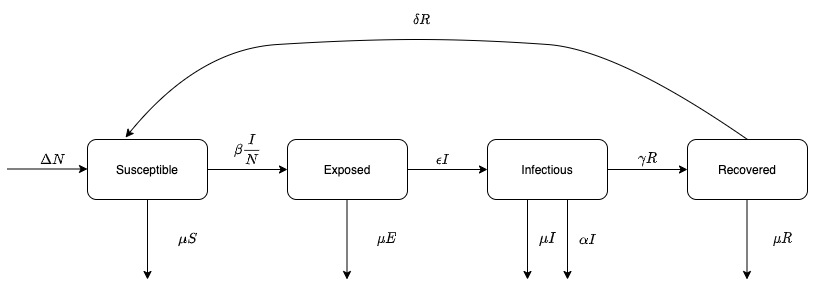

The diagram above was exported from draw.io. Its source (the exported page's mxGraphModel, read from the mxfile embedded in the PNG):
<mxGraphModel dx="2125" dy="776" grid="1" gridSize="10" guides="1" tooltips="1" connect="1" arrows="1" fold="1" page="1" pageScale="1" pageWidth="827" pageHeight="1169" math="1" shadow="0">
  <root>
    <mxCell id="WIyWlLk6GJQsqaUBKTNV-0" />
    <mxCell id="WIyWlLk6GJQsqaUBKTNV-1" parent="WIyWlLk6GJQsqaUBKTNV-0" />
    <mxCell id="AXRZE4zljNiXzdZ7z8lm-0" value="Susceptible" style="rounded=1;whiteSpace=wrap;html=1;" vertex="1" parent="WIyWlLk6GJQsqaUBKTNV-1">
      <mxGeometry x="80" y="280" width="120" height="60" as="geometry" />
    </mxCell>
    <mxCell id="AXRZE4zljNiXzdZ7z8lm-1" value="Exposed" style="rounded=1;whiteSpace=wrap;html=1;" vertex="1" parent="WIyWlLk6GJQsqaUBKTNV-1">
      <mxGeometry x="280" y="280" width="120" height="60" as="geometry" />
    </mxCell>
    <mxCell id="AXRZE4zljNiXzdZ7z8lm-2" value="Infectious" style="rounded=1;whiteSpace=wrap;html=1;" vertex="1" parent="WIyWlLk6GJQsqaUBKTNV-1">
      <mxGeometry x="480" y="280" width="120" height="60" as="geometry" />
    </mxCell>
    <mxCell id="AXRZE4zljNiXzdZ7z8lm-3" value="Recovered" style="rounded=1;whiteSpace=wrap;html=1;" vertex="1" parent="WIyWlLk6GJQsqaUBKTNV-1">
      <mxGeometry x="680" y="280" width="120" height="60" as="geometry" />
    </mxCell>
    <mxCell id="AXRZE4zljNiXzdZ7z8lm-4" value="" style="endArrow=classic;html=1;entryX=0;entryY=0.5;entryDx=0;entryDy=0;exitX=1;exitY=0.5;exitDx=0;exitDy=0;" edge="1" parent="WIyWlLk6GJQsqaUBKTNV-1" source="AXRZE4zljNiXzdZ7z8lm-0" target="AXRZE4zljNiXzdZ7z8lm-1">
      <mxGeometry width="50" height="50" relative="1" as="geometry">
        <mxPoint x="240" y="310" as="sourcePoint" />
        <mxPoint x="290" y="260" as="targetPoint" />
      </mxGeometry>
    </mxCell>
    <mxCell id="AXRZE4zljNiXzdZ7z8lm-5" value="" style="endArrow=classic;html=1;entryX=0;entryY=0.5;entryDx=0;entryDy=0;exitX=1;exitY=0.5;exitDx=0;exitDy=0;" edge="1" parent="WIyWlLk6GJQsqaUBKTNV-1" source="AXRZE4zljNiXzdZ7z8lm-1" target="AXRZE4zljNiXzdZ7z8lm-2">
      <mxGeometry width="50" height="50" relative="1" as="geometry">
        <mxPoint x="400" y="309.5" as="sourcePoint" />
        <mxPoint x="440" y="309.5" as="targetPoint" />
      </mxGeometry>
    </mxCell>
    <mxCell id="AXRZE4zljNiXzdZ7z8lm-6" value="" style="endArrow=classic;html=1;entryX=0;entryY=0.5;entryDx=0;entryDy=0;exitX=1;exitY=0.5;exitDx=0;exitDy=0;" edge="1" parent="WIyWlLk6GJQsqaUBKTNV-1" source="AXRZE4zljNiXzdZ7z8lm-2" target="AXRZE4zljNiXzdZ7z8lm-3">
      <mxGeometry width="50" height="50" relative="1" as="geometry">
        <mxPoint x="610" y="310" as="sourcePoint" />
        <mxPoint x="600" y="309.5" as="targetPoint" />
      </mxGeometry>
    </mxCell>
    <mxCell id="AXRZE4zljNiXzdZ7z8lm-7" value="" style="curved=1;endArrow=classic;html=1;exitX=0.5;exitY=0;exitDx=0;exitDy=0;entryX=0.317;entryY=-0.033;entryDx=0;entryDy=0;entryPerimeter=0;" edge="1" parent="WIyWlLk6GJQsqaUBKTNV-1" source="AXRZE4zljNiXzdZ7z8lm-3" target="AXRZE4zljNiXzdZ7z8lm-0">
      <mxGeometry width="50" height="50" relative="1" as="geometry">
        <mxPoint x="390" y="420" as="sourcePoint" />
        <mxPoint x="440" y="370" as="targetPoint" />
        <Array as="points">
          <mxPoint x="610" y="190" />
          <mxPoint x="470" y="180" />
          <mxPoint x="350" y="180" />
          <mxPoint x="190" y="190" />
        </Array>
      </mxGeometry>
    </mxCell>
    <mxCell id="AXRZE4zljNiXzdZ7z8lm-14" value="$$\beta \frac{I}{N}$$" style="text;html=1;align=center;verticalAlign=middle;resizable=0;points=[];autosize=1;" vertex="1" parent="WIyWlLk6GJQsqaUBKTNV-1">
      <mxGeometry x="180" y="280" width="120" height="20" as="geometry" />
    </mxCell>
    <mxCell id="AXRZE4zljNiXzdZ7z8lm-16" value="$$\epsilon I$$" style="text;html=1;align=center;verticalAlign=middle;resizable=0;points=[];autosize=1;" vertex="1" parent="WIyWlLk6GJQsqaUBKTNV-1">
      <mxGeometry x="390" y="290" width="90" height="20" as="geometry" />
    </mxCell>
    <mxCell id="AXRZE4zljNiXzdZ7z8lm-17" value="$$\gamma R$$" style="text;html=1;align=center;verticalAlign=middle;resizable=0;points=[];autosize=1;" vertex="1" parent="WIyWlLk6GJQsqaUBKTNV-1">
      <mxGeometry x="590" y="290" width="100" height="20" as="geometry" />
    </mxCell>
    <mxCell id="AXRZE4zljNiXzdZ7z8lm-18" value="" style="endArrow=classic;html=1;exitX=0.5;exitY=1;exitDx=0;exitDy=0;" edge="1" parent="WIyWlLk6GJQsqaUBKTNV-1" source="AXRZE4zljNiXzdZ7z8lm-0">
      <mxGeometry width="50" height="50" relative="1" as="geometry">
        <mxPoint x="390" y="420" as="sourcePoint" />
        <mxPoint x="140" y="420" as="targetPoint" />
      </mxGeometry>
    </mxCell>
    <mxCell id="AXRZE4zljNiXzdZ7z8lm-19" value="" style="endArrow=classic;html=1;exitX=0.5;exitY=1;exitDx=0;exitDy=0;" edge="1" parent="WIyWlLk6GJQsqaUBKTNV-1">
      <mxGeometry width="50" height="50" relative="1" as="geometry">
        <mxPoint x="339.5" y="340" as="sourcePoint" />
        <mxPoint x="339.5" y="420" as="targetPoint" />
      </mxGeometry>
    </mxCell>
    <mxCell id="AXRZE4zljNiXzdZ7z8lm-20" value="" style="endArrow=classic;html=1;exitX=0.5;exitY=1;exitDx=0;exitDy=0;" edge="1" parent="WIyWlLk6GJQsqaUBKTNV-1">
      <mxGeometry width="50" height="50" relative="1" as="geometry">
        <mxPoint x="520" y="340" as="sourcePoint" />
        <mxPoint x="520" y="420" as="targetPoint" />
      </mxGeometry>
    </mxCell>
    <mxCell id="AXRZE4zljNiXzdZ7z8lm-21" value="" style="endArrow=classic;html=1;exitX=0.5;exitY=1;exitDx=0;exitDy=0;" edge="1" parent="WIyWlLk6GJQsqaUBKTNV-1">
      <mxGeometry width="50" height="50" relative="1" as="geometry">
        <mxPoint x="739.5" y="340" as="sourcePoint" />
        <mxPoint x="739.5" y="420" as="targetPoint" />
      </mxGeometry>
    </mxCell>
    <mxCell id="AXRZE4zljNiXzdZ7z8lm-23" value="$$\mu S$$" style="text;html=1;align=center;verticalAlign=middle;resizable=0;points=[];autosize=1;" vertex="1" parent="WIyWlLk6GJQsqaUBKTNV-1">
      <mxGeometry x="145" y="370" width="70" height="20" as="geometry" />
    </mxCell>
    <mxCell id="AXRZE4zljNiXzdZ7z8lm-25" value="$$\mu E$$" style="text;html=1;align=center;verticalAlign=middle;resizable=0;points=[];autosize=1;" vertex="1" parent="WIyWlLk6GJQsqaUBKTNV-1">
      <mxGeometry x="344" y="370" width="70" height="20" as="geometry" />
    </mxCell>
    <mxCell id="AXRZE4zljNiXzdZ7z8lm-26" value="$$\mu I$$" style="text;html=1;align=center;verticalAlign=middle;resizable=0;points=[];autosize=1;" vertex="1" parent="WIyWlLk6GJQsqaUBKTNV-1">
      <mxGeometry x="505" y="370" width="70" height="20" as="geometry" />
    </mxCell>
    <mxCell id="AXRZE4zljNiXzdZ7z8lm-27" value="$$\alpha I$$" style="text;html=1;align=center;verticalAlign=middle;resizable=0;points=[];autosize=1;" vertex="1" parent="WIyWlLk6GJQsqaUBKTNV-1">
      <mxGeometry x="540" y="370" width="80" height="20" as="geometry" />
    </mxCell>
    <mxCell id="AXRZE4zljNiXzdZ7z8lm-28" value="" style="endArrow=classic;html=1;exitX=0.5;exitY=1;exitDx=0;exitDy=0;" edge="1" parent="WIyWlLk6GJQsqaUBKTNV-1">
      <mxGeometry width="50" height="50" relative="1" as="geometry">
        <mxPoint x="560" y="340" as="sourcePoint" />
        <mxPoint x="560" y="420" as="targetPoint" />
      </mxGeometry>
    </mxCell>
    <mxCell id="AXRZE4zljNiXzdZ7z8lm-29" value="$$\mu R$$" style="text;html=1;align=center;verticalAlign=middle;resizable=0;points=[];autosize=1;" vertex="1" parent="WIyWlLk6GJQsqaUBKTNV-1">
      <mxGeometry x="740" y="370" width="70" height="20" as="geometry" />
    </mxCell>
    <mxCell id="AXRZE4zljNiXzdZ7z8lm-30" value="" style="endArrow=classic;html=1;entryX=0;entryY=0.5;entryDx=0;entryDy=0;exitX=1;exitY=0.5;exitDx=0;exitDy=0;" edge="1" parent="WIyWlLk6GJQsqaUBKTNV-1">
      <mxGeometry width="50" height="50" relative="1" as="geometry">
        <mxPoint y="309.5" as="sourcePoint" />
        <mxPoint x="80" y="309.5" as="targetPoint" />
      </mxGeometry>
    </mxCell>
    <mxCell id="AXRZE4zljNiXzdZ7z8lm-31" value="$$\Delta N$$" style="text;html=1;align=center;verticalAlign=middle;resizable=0;points=[];autosize=1;" vertex="1" parent="WIyWlLk6GJQsqaUBKTNV-1">
      <mxGeometry y="290" width="90" height="20" as="geometry" />
    </mxCell>
    <mxCell id="AXRZE4zljNiXzdZ7z8lm-32" value="$$\delta R$$" style="text;html=1;align=center;verticalAlign=middle;resizable=0;points=[];autosize=1;" vertex="1" parent="WIyWlLk6GJQsqaUBKTNV-1">
      <mxGeometry x="374" y="150" width="80" height="20" as="geometry" />
    </mxCell>
  </root>
</mxGraphModel>